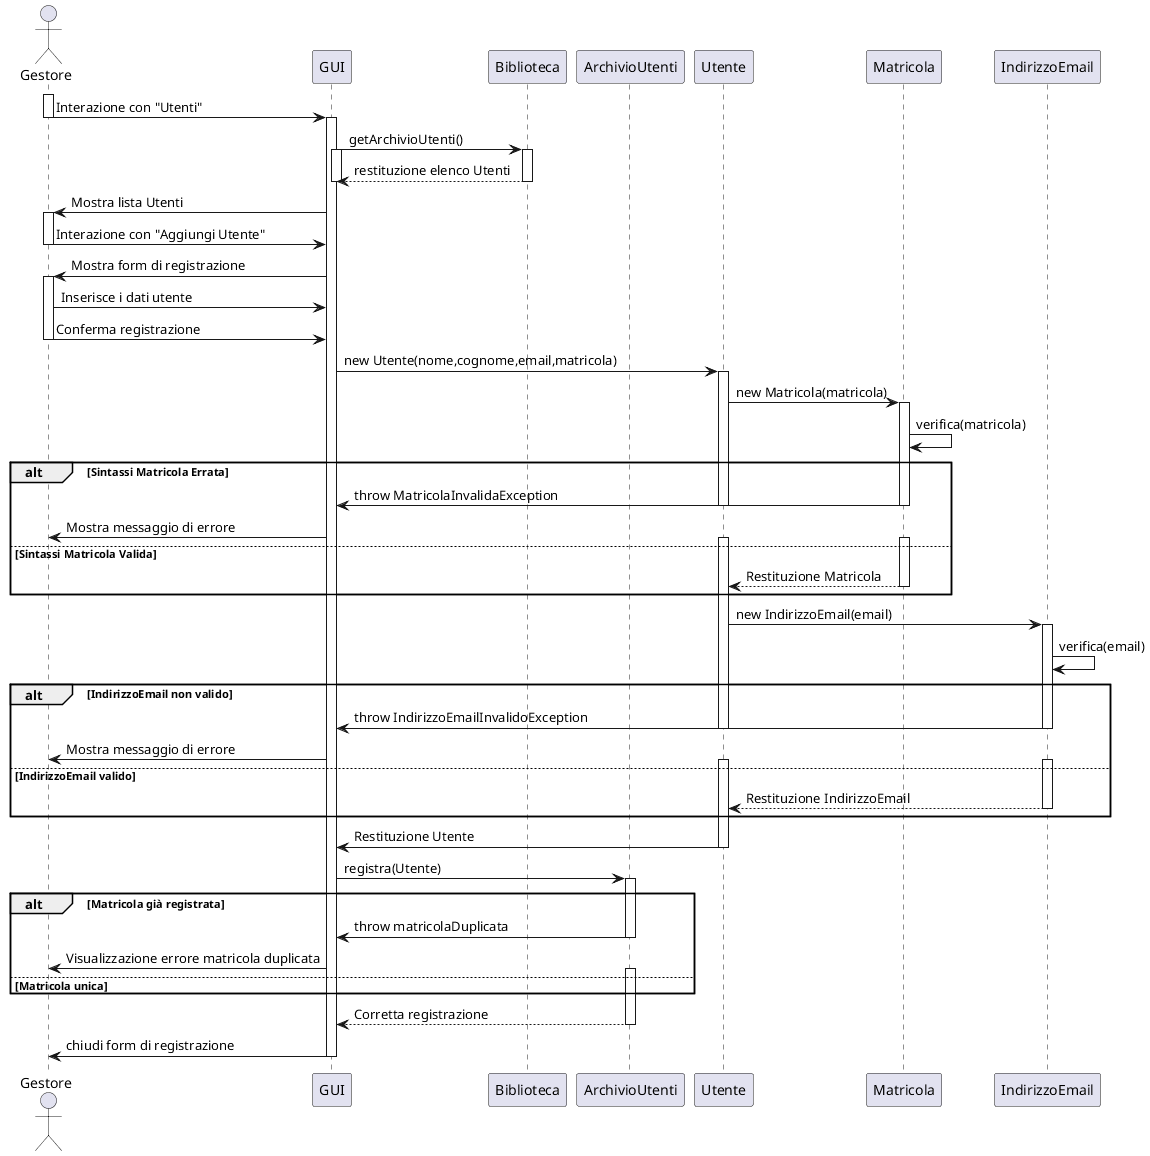

The diagram above was rendered by PlantUML. Its source (embedded in the PNG):
@startuml
actor Gestore as G
participant "GUI" as UI
participant "Biblioteca" as B
participant "ArchivioUtenti" as A
participant "Utente" as U
participant "Matricola" as M
participant "IndirizzoEmail" as E
activate G
' ----- Inizio -----

G -> UI : Interazione con "Utenti"
deactivate G
activate UI
UI -> B : getArchivioUtenti()
activate UI
activate B
B --> UI : restituzione elenco Utenti
deactivate B
deactivate UI
UI -> G : Mostra lista Utenti
activate G

G -> UI : Interazione con "Aggiungi Utente"
deactivate G

UI -> G : Mostra form di registrazione

activate G
G -> UI : Inserisce i dati utente
G -> UI : Conferma registrazione
deactivate G

' ----- Invio dati a Sistema -----
UI -> U : new Utente(nome,cognome,email,matricola)

activate U
U -> M : new Matricola(matricola)
activate M
M -> M : verifica(matricola)
'deactivate UI

' ----- Controllo Sintassi Matricola -----
alt Sintassi Matricola Errata
    M -> UI : throw MatricolaInvalidaException
    deactivate M
    deactivate U
    'activate UI
    UI -> G : Mostra messaggio di errore

    else Sintassi Matricola Valida
    activate U
    activate M
    M --> U : Restituzione Matricola
    deactivate M
end

' ----- Controllo Email -----

U -> E : new IndirizzoEmail(email)
activate E
E -> E : verifica(email)

alt IndirizzoEmail non valido
    E -> UI : throw IndirizzoEmailInvalidoException
    deactivate E
    deactivate U

    UI -> G : Mostra messaggio di errore

else IndirizzoEmail valido
    activate E
    activate U

    E --> U : Restituzione IndirizzoEmail
    deactivate E
end

U -> UI : Restituzione Utente
deactivate U

' ----- Controllo Matricola -----
UI -> A : registra(Utente)
activate A
alt Matricola già registrata

    A -> UI : throw matricolaDuplicata
    deactivate A

    UI -> G : Visualizzazione errore matricola duplicata
else Matricola unica
    activate A

end

' ----- Conclusione -----
A --> UI : Corretta registrazione  
deactivate A
UI -> G : chiudi form di registrazione
deactivate UI
@enduml